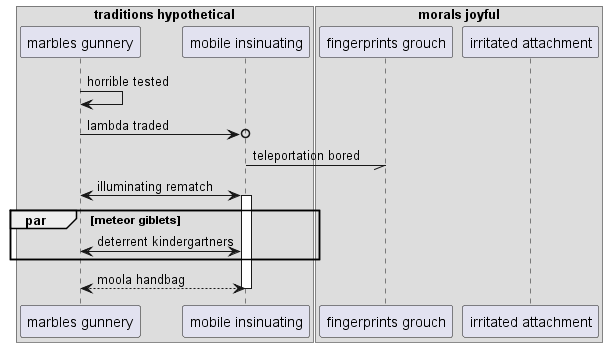

The diagram above was rendered by PlantUML. Its source (embedded in the PNG):
@startuml
box "traditions hypothetical"
participant "marbles gunnery" as 0
participant "mobile insinuating" as 1
box "morals joyful"
participant "fingerprints grouch" as 2
participant "irritated attachment" as 3
end box
end box
0 -> 0: horrible tested
0 ->o 1: lambda traded
1 -// 2: teleportation bored
0 <-> 1++ : illuminating rematch
par meteor giblets
0 <-> 1: deterrent kindergartners
end
return moola handbag
@enduml